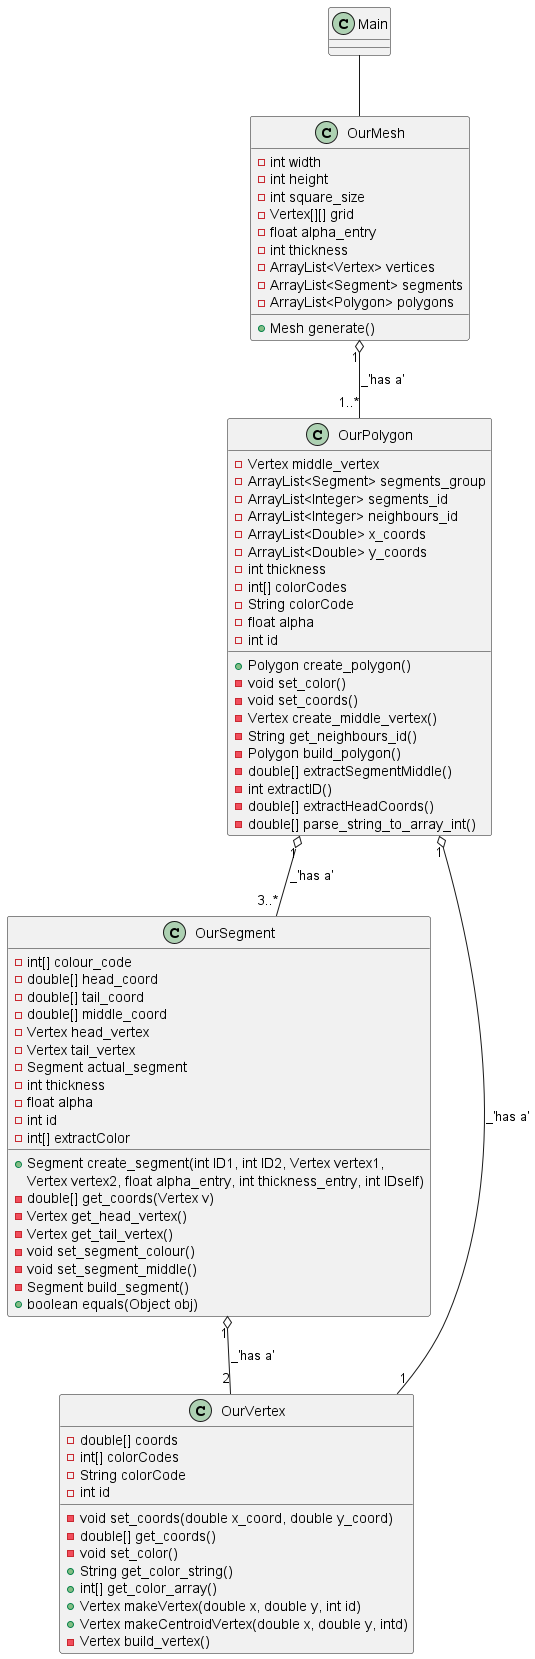

The diagram above was rendered by PlantUML. Its source (embedded in the PNG):
@startuml

class Main

class OurMesh {
    -int width
    -int height 
    -int square_size
    -Vertex[][] grid
    -float alpha_entry
    -int thickness
    -ArrayList<Vertex> vertices
    -ArrayList<Segment> segments
    -ArrayList<Polygon> polygons
    +Mesh generate()
}
Main -- OurMesh

class OurPolygon {
    -Vertex middle_vertex
    -ArrayList<Segment> segments_group
    -ArrayList<Integer> segments_id
    -ArrayList<Integer> neighbours_id
    -ArrayList<Double> x_coords
    -ArrayList<Double> y_coords
    -int thickness
    -int[] colorCodes
    -String colorCode
    -float alpha
    -int id
    +Polygon create_polygon()
    -void set_color()
    -void set_coords()
    -Vertex create_middle_vertex()
    -String get_neighbours_id()
    -Polygon build_polygon()
    -double[] extractSegmentMiddle()
    -int extractID()
    -double[] extractHeadCoords()
    -double[] parse_string_to_array_int()
}
OurMesh "1" o-- "1..*" OurPolygon: _'has a'

together{
    Class OurSegment {
        -int[] colour_code
        -double[] head_coord
        -double[] tail_coord
        -double[] middle_coord
        -Vertex head_vertex
        -Vertex tail_vertex
        -Segment actual_segment
        -int thickness
        -float alpha
        -int id
        +Segment create_segment(int ID1, int ID2, Vertex vertex1, 
        Vertex vertex2, float alpha_entry, int thickness_entry, int IDself)
        -double[] get_coords(Vertex v)
        -Vertex get_head_vertex()
        -Vertex get_tail_vertex()
        -void set_segment_colour()
        -void set_segment_middle()
        -Segment build_segment()
        -int[] extractColor
        +boolean equals(Object obj)
    }
    OurPolygon "1" o-- "3..*" OurSegment: _'has a'
    OurPolygon "1" o-- "1" OurVertex: _'has a'

    class OurVertex {
        -double[] coords
        -int[] colorCodes
        -String colorCode
        -int id
        -void set_coords(double x_coord, double y_coord)
        -double[] get_coords()
        -void set_color()
        +String get_color_string()
        +int[] get_color_array()
        +Vertex makeVertex(double x, double y, int id)
        +Vertex makeCentroidVertex(double x, double y, intd)
        -Vertex build_vertex()
    }
    OurSegment "1" o-- "2" OurVertex: _'has a'
}



@enduml